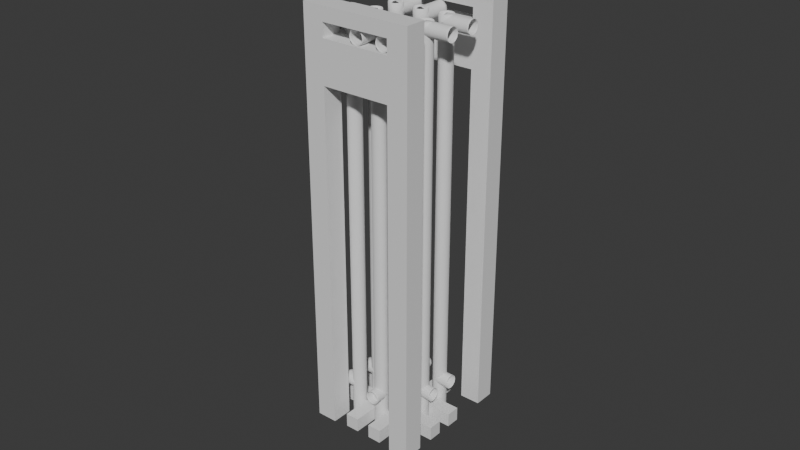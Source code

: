# Source: vent011.blend  (saved by Blender 5.1.29; exported with 4.5.12 LTS)
import bpy
from mathutils import Matrix  # noqa: F401  (used for matrix-valued properties, if any)

bpy.ops.wm.read_factory_settings(use_empty=True)
scene = bpy.context.scene
scene.name = 'Scene'

# ---- collections
col_vents = bpy.data.collections.new('vents'); scene.collection.children.link(col_vents)

# ---- world
world_world = bpy.data.worlds.new('World'); scene.world = world_world
world_world.use_nodes = True; world_world.node_tree.nodes.clear()
_N = world_world.node_tree.nodes; _L = world_world.node_tree.links
n0 = _N.new('ShaderNodeOutputWorld'); n0.name = 'World Output'; n0.location = (200, 100)
n1 = _N.new('ShaderNodeBackground'); n1.name = 'Background'; n1.location = (-200, 100)
n1.inputs[0].default_value = (0.05088, 0.05088, 0.05088, 1.0)
_L.new(n1.outputs[0], n0.inputs[0])
n0.is_active_output = True
world_world.color = (0.05088, 0.05088, 0.05088)
world_world.sun_shadow_jitter_overblur = 0.0

# ---- meshes
me_cube_001 = bpy.data.meshes.new('Cube.001')
me_cube_001.from_pydata([(-0.8, -1.0, -1.0), (-0.8, -1.0, 1.0), (-0.8, 1.0, -1.0), (-0.8, 1.0, 1.0), (0.8, -1.0, -1.0), (0.8, -1.0, 1.0), (0.8, 1.0, -1.0), (0.8, 1.0, 1.0)], [], [(0, 1, 3, 2), (2, 3, 7, 6), (6, 7, 5, 4), (4, 5, 1, 0), (2, 6, 4, 0), (7, 3, 1, 5)])
_uv = me_cube_001.uv_layers.new(name='UVMap')
_uv.uv.foreach_set('vector', [0.375, 0.0, 0.625, 0.0, 0.625, 0.25, 0.375, 0.25, 0.375, 0.25, 0.625, 0.25, 0.625, 0.5, 0.375, 0.5, 0.375, 0.5, 0.625, 0.5, 0.625, 0.75, 0.375, 0.75, 0.375, 0.75, 0.625, 0.75, 0.625, 1.0, 0.375, 1.0, 0.125, 0.5, 0.375, 0.5, 0.375, 0.75, 0.125, 0.75, 0.625, 0.5, 0.875, 0.5, 0.875, 0.75, 0.625, 0.75])
me_cube_001.update()
me_cube_002 = bpy.data.meshes.new('Cube.002')
me_cube_002.from_pydata([(-0.8, -1.0, -1.001), (-0.8, -1.0, 0.179), (-0.8, 1.0, -1.001), (-0.8, 1.0, 0.179), (0.8, -1.0, -1.001), (0.8, -1.0, 0.179), (0.8, 1.0, -1.001), (0.8, 1.0, 0.179), (-0.8, -1.0, -0.9223), (-0.8, -1.0, 0.1396), (-0.8, 1.0, 0.1396), (-0.8, 1.0, -0.9223), (0.8, 1.0, 0.1396), (0.8, 1.0, -0.9223), (0.8, -1.0, 0.1396), (0.8, -1.0, -0.9223), (-0.8, -1.0, -0.883), (-0.8, -1.0, 0.1003), (-0.8, 1.0, 0.1003), (-0.8, 1.0, -0.883), (0.8, 1.0, 0.1003), (0.8, 1.0, -0.883), (0.8, -1.0, 0.1003), (0.8, -1.0, -0.883), (6.133, -1.0, -1.001), (6.133, -1.0, 0.179), (6.133, 1.0, -1.001), (6.133, 1.0, 0.179), (7.733, -1.0, -1.001), (7.733, -1.0, 0.179), (7.733, 1.0, -1.001), (7.733, 1.0, 0.179), (6.133, -1.0, -0.9223), (6.133, -1.0, 0.1396), (6.133, 1.0, 0.1396), (6.133, 1.0, -0.9223), (7.733, 1.0, 0.1396), (7.733, 1.0, -0.9223), (7.733, -1.0, 0.1396), (7.733, -1.0, -0.9223), (6.133, -1.0, -0.883), (6.133, -1.0, 0.1003), (6.133, 1.0, 0.1003), (6.133, 1.0, -0.883), (7.733, 1.0, 0.1003), (7.733, 1.0, -0.883), (7.733, -1.0, 0.1003), (7.733, -1.0, -0.883), (-0.8, -1.0, -0.0177), (-0.8, 1.0, -0.0177), (0.8, 1.0, -0.0177), (0.8, -1.0, -0.0177), (6.133, -1.0, -0.0177), (6.133, 1.0, -0.0177), (7.733, 1.0, -0.0177), (7.733, -1.0, -0.0177), (5.067, -1.0, 0.1396), (4.0, -1.0, 0.1396), (2.933, -1.0, 0.1396), (1.867, -1.0, 0.1396), (5.067, -1.0, 0.179), (4.0, -1.0, 0.179), (2.933, -1.0, 0.179), (1.867, -1.0, 0.179), (7.733, -9.875, -1.001), (7.733, -9.875, 0.179), (7.733, -11.88, -1.001), (7.733, -11.88, 0.179), (6.133, -9.875, -1.001), (6.133, -9.875, 0.179), (6.133, -11.88, -1.001), (6.133, -11.88, 0.179), (7.733, -9.875, -0.9223), (7.733, -9.875, 0.1396), (7.733, -11.88, 0.1396), (7.733, -11.88, -0.9223), (6.133, -11.88, 0.1396), (6.133, -11.88, -0.9223), (6.133, -9.875, 0.1396), (6.133, -9.875, -0.9223), (7.733, -9.875, -0.883), (7.733, -9.875, 0.1003), (7.733, -11.88, 0.1003), (7.733, -11.88, -0.883), (6.133, -11.88, 0.1003), (6.133, -11.88, -0.883), (6.133, -9.875, 0.1003), (6.133, -9.875, -0.883), (0.8, -9.875, -1.001), (0.8, -9.875, 0.179), (0.8, -11.88, -1.001), (0.8, -11.88, 0.179), (-0.8, -9.875, -1.001), (-0.8, -9.875, 0.179), (-0.8, -11.88, -1.001), (-0.8, -11.88, 0.179), (0.8, -9.875, -0.9223), (0.8, -9.875, 0.1396), (0.8, -11.88, 0.1396), (0.8, -11.88, -0.9223), (-0.8, -11.88, 0.1396), (-0.8, -11.88, -0.9223), (-0.8, -9.875, 0.1396), (-0.8, -9.875, -0.9223), (0.8, -9.875, -0.883), (0.8, -9.875, 0.1003), (0.8, -11.88, 0.1003), (0.8, -11.88, -0.883), (-0.8, -11.88, 0.1003), (-0.8, -11.88, -0.883), (-0.8, -9.875, 0.1003), (-0.8, -9.875, -0.883), (7.733, -9.875, -0.0177), (7.733, -11.88, -0.0177), (6.133, -11.88, -0.0177), (6.133, -9.875, -0.0177), (0.8, -9.875, -0.0177), (0.8, -11.88, -0.0177), (-0.8, -11.88, -0.0177), (-0.8, -9.875, -0.0177), (1.867, -9.875, 0.1396), (2.933, -9.875, 0.1396), (4.0, -9.875, 0.1396), (5.067, -9.875, 0.1396), (1.867, -9.875, 0.179), (2.933, -9.875, 0.179), (4.0, -9.875, 0.179), (5.067, -9.875, 0.179)], [], [(9, 1, 3, 10), (10, 3, 7, 12), (34, 33, 56, 57, 58, 59, 14, 12), (14, 5, 1, 9), (2, 6, 4, 0), (7, 3, 1, 5), (4, 15, 8, 0), (22, 14, 9, 17), (6, 13, 15, 4), (20, 12, 14, 22), (2, 11, 13, 6), (18, 10, 12, 20), (0, 8, 11, 2), (17, 9, 10, 18), (8, 16, 19, 11), (48, 17, 18, 49), (11, 19, 21, 13), (49, 18, 20, 50), (13, 21, 23, 15), (53, 52, 51, 50), (15, 23, 16, 8), (51, 22, 17, 48), (27, 34, 12, 7), (34, 27, 31, 36), (36, 31, 29, 38), (38, 29, 25, 33), (26, 30, 28, 24), (31, 27, 25, 29), (28, 39, 32, 24), (46, 38, 33, 41), (30, 37, 39, 28), (44, 36, 38, 46), (26, 35, 37, 30), (42, 34, 36, 44), (24, 32, 35, 26), (41, 33, 34, 42), (32, 40, 43, 35), (42, 53, 50, 20), (35, 43, 45, 37), (53, 42, 44, 54), (37, 45, 47, 39), (54, 44, 46, 55), (39, 47, 40, 32), (55, 46, 41, 52), (59, 63, 5, 14), (25, 27, 7, 5, 63, 62, 61, 60), (47, 55, 52, 40), (45, 54, 55, 47), (43, 53, 54, 45), (40, 52, 53, 43), (23, 51, 48, 16), (21, 50, 51, 23), (19, 49, 50, 21), (16, 48, 49, 19), (52, 41, 22, 51), (41, 42, 20, 22), (33, 25, 60, 56), (56, 60, 61, 57), (57, 61, 62, 58), (58, 62, 63, 59), (73, 65, 67, 74), (74, 67, 71, 76), (98, 97, 120, 121, 122, 123, 78, 76), (78, 69, 65, 73), (66, 70, 68, 64), (71, 67, 65, 69), (68, 79, 72, 64), (86, 78, 73, 81), (70, 77, 79, 68), (84, 76, 78, 86), (66, 75, 77, 70), (82, 74, 76, 84), (64, 72, 75, 66), (81, 73, 74, 82), (72, 80, 83, 75), (112, 81, 82, 113), (75, 83, 85, 77), (113, 82, 84, 114), (77, 85, 87, 79), (117, 116, 115, 114), (79, 87, 80, 72), (115, 86, 81, 112), (91, 98, 76, 71), (98, 91, 95, 100), (100, 95, 93, 102), (102, 93, 89, 97), (90, 94, 92, 88), (95, 91, 89, 93), (92, 103, 96, 88), (110, 102, 97, 105), (94, 101, 103, 92), (108, 100, 102, 110), (90, 99, 101, 94), (106, 98, 100, 108), (88, 96, 99, 90), (105, 97, 98, 106), (96, 104, 107, 99), (106, 117, 114, 84), (99, 107, 109, 101), (117, 106, 108, 118), (101, 109, 111, 103), (118, 108, 110, 119), (103, 111, 104, 96), (119, 110, 105, 116), (123, 127, 69, 78), (89, 91, 71, 69, 127, 126, 125, 124), (111, 119, 116, 104), (109, 118, 119, 111), (107, 117, 118, 109), (104, 116, 117, 107), (87, 115, 112, 80), (85, 114, 115, 87), (83, 113, 114, 85), (80, 112, 113, 83), (116, 105, 86, 115), (105, 106, 84, 86), (97, 89, 124, 120), (120, 124, 125, 121), (121, 125, 126, 122), (122, 126, 127, 123)])
_uv = me_cube_002.uv_layers.new(name='UVMap')
_uv.uv.foreach_set('vector', [0.5417, 0.0, 0.625, 0.0, 0.625, 0.25, 0.5417, 0.25, 0.5417, 0.25, 0.625, 0.25, 0.625, 0.5, 0.5417, 0.5, 0.5417, 0.25, 0.5417, 0.0, 0.5417, 0.15, 0.5417, 0.3, 0.5417, 0.45, 0.5417, 0.6, 0.5417, 0.75, 0.5417, 0.5, 0.5417, 0.75, 0.625, 0.75, 0.625, 1.0, 0.5417, 1.0, 0.125, 0.5, 0.375, 0.5, 0.375, 0.75, 0.125, 0.75, 0.625, 0.5, 0.875, 0.5, 0.875, 0.75, 0.625, 0.75, 0.375, 0.75, 0.4583, 0.75, 0.4583, 1.0, 0.375, 1.0, 0.5139, 0.75, 0.5417, 0.75, 0.5417, 1.0, 0.5139, 1.0, 0.375, 0.5, 0.4583, 0.5, 0.4583, 0.75, 0.375, 0.75, 0.5139, 0.5, 0.5417, 0.5, 0.5417, 0.75, 0.5139, 0.75, 0.375, 0.25, 0.4583, 0.25, 0.4583, 0.5, 0.375, 0.5, 0.5139, 0.25, 0.5417, 0.25, 0.5417, 0.5, 0.5139, 0.5, 0.375, 0.0, 0.4583, 0.0, 0.4583, 0.25, 0.375, 0.25, 0.5139, 0.0, 0.5417, 0.0, 0.5417, 0.25, 0.5139, 0.25, 0.4583, 0.0, 0.4861, 0.0, 0.4861, 0.25, 0.4583, 0.25, 0.5, 0.0, 0.5139, 0.0, 0.5139, 0.25, 0.5, 0.25, 0.4583, 0.25, 0.4861, 0.25, 0.4861, 0.5, 0.4583, 0.5, 0.5, 0.25, 0.5139, 0.25, 0.5139, 0.5, 0.5, 0.5, 0.4583, 0.5, 0.4861, 0.5, 0.4861, 0.75, 0.4583, 0.75, 0.5, 0.25, 0.5, 0.0, 0.5, 0.75, 0.5, 0.5, 0.4583, 0.75, 0.4861, 0.75, 0.4861, 1.0, 0.4583, 1.0, 0.5, 0.75, 0.5139, 0.75, 0.5139, 1.0, 0.5, 1.0, 0.625, 0.25, 0.5417, 0.25, 0.5417, 0.5, 0.625, 0.5, 0.5417, 0.25, 0.625, 0.25, 0.625, 0.5, 0.5417, 0.5, 0.5417, 0.5, 0.625, 0.5, 0.625, 0.75, 0.5417, 0.75, 0.5417, 0.75, 0.625, 0.75, 0.625, 1.0, 0.5417, 1.0, 0.125, 0.5, 0.375, 0.5, 0.375, 0.75, 0.125, 0.75, 0.625, 0.5, 0.875, 0.5, 0.875, 0.75, 0.625, 0.75, 0.375, 0.75, 0.4583, 0.75, 0.4583, 1.0, 0.375, 1.0, 0.5139, 0.75, 0.5417, 0.75, 0.5417, 1.0, 0.5139, 1.0, 0.375, 0.5, 0.4583, 0.5, 0.4583, 0.75, 0.375, 0.75, 0.5139, 0.5, 0.5417, 0.5, 0.5417, 0.75, 0.5139, 0.75, 0.375, 0.25, 0.4583, 0.25, 0.4583, 0.5, 0.375, 0.5, 0.5139, 0.25, 0.5417, 0.25, 0.5417, 0.5, 0.5139, 0.5, 0.375, 0.0, 0.4583, 0.0, 0.4583, 0.25, 0.375, 0.25, 0.5139, 0.0, 0.5417, 0.0, 0.5417, 0.25, 0.5139, 0.25, 0.4583, 0.0, 0.4861, 0.0, 0.4861, 0.25, 0.4583, 0.25, 0.5139, 0.25, 0.5, 0.25, 0.5, 0.5, 0.5139, 0.5, 0.4583, 0.25, 0.4861, 0.25, 0.4861, 0.5, 0.4583, 0.5, 0.5, 0.25, 0.5139, 0.25, 0.5139, 0.5, 0.5, 0.5, 0.4583, 0.5, 0.4861, 0.5, 0.4861, 0.75, 0.4583, 0.75, 0.5, 0.5, 0.5139, 0.5, 0.5139, 0.75, 0.5, 0.75, 0.4583, 0.75, 0.4861, 0.75, 0.4861, 1.0, 0.4583, 1.0, 0.5, 0.75, 0.5139, 0.75, 0.5139, 1.0, 0.5, 1.0, 0.5417, 0.8, 0.625, 0.8, 0.625, 0.75, 0.5417, 0.75, 0.875, 0.75, 0.875, 0.5, 0.625, 0.5, 0.625, 0.75, 0.675, 0.75, 0.725, 0.75, 0.775, 0.75, 0.825, 0.75, 0.4861, 0.75, 0.5, 0.75, 0.5, 1.0, 0.4861, 1.0, 0.4861, 0.5, 0.5, 0.5, 0.5, 0.75, 0.4861, 0.75, 0.4861, 0.25, 0.5, 0.25, 0.5, 0.5, 0.4861, 0.5, 0.4861, 0.0, 0.5, 0.0, 0.5, 0.25, 0.4861, 0.25, 0.4861, 0.75, 0.5, 0.75, 0.5, 1.0, 0.4861, 1.0, 0.4861, 0.5, 0.5, 0.5, 0.5, 0.75, 0.4861, 0.75, 0.4861, 0.25, 0.5, 0.25, 0.5, 0.5, 0.4861, 0.5, 0.4861, 0.0, 0.5, 0.0, 0.5, 0.25, 0.4861, 0.25, 0.5, 1.0, 0.5139, 1.0, 0.5139, 0.75, 0.5, 0.75, 0.5139, 0.0, 0.5139, 0.25, 0.5139, 0.5, 0.5139, 0.75, 0.5417, 1.0, 0.625, 1.0, 0.625, 0.95, 0.5417, 0.95, 0.5417, 0.95, 0.625, 0.95, 0.625, 0.9, 0.5417, 0.9, 0.5417, 0.9, 0.625, 0.9, 0.625, 0.85, 0.5417, 0.85, 0.5417, 0.85, 0.625, 0.85, 0.625, 0.8, 0.5417, 0.8, 0.5417, 0.0, 0.625, 0.0, 0.625, 0.25, 0.5417, 0.25, 0.5417, 0.25, 0.625, 0.25, 0.625, 0.5, 0.5417, 0.5, 0.5417, 0.25, 0.5417, 0.0, 0.5417, 0.15, 0.5417, 0.3, 0.5417, 0.45, 0.5417, 0.6, 0.5417, 0.75, 0.5417, 0.5, 0.5417, 0.75, 0.625, 0.75, 0.625, 1.0, 0.5417, 1.0, 0.125, 0.5, 0.375, 0.5, 0.375, 0.75, 0.125, 0.75, 0.625, 0.5, 0.875, 0.5, 0.875, 0.75, 0.625, 0.75, 0.375, 0.75, 0.4583, 0.75, 0.4583, 1.0, 0.375, 1.0, 0.5139, 0.75, 0.5417, 0.75, 0.5417, 1.0, 0.5139, 1.0, 0.375, 0.5, 0.4583, 0.5, 0.4583, 0.75, 0.375, 0.75, 0.5139, 0.5, 0.5417, 0.5, 0.5417, 0.75, 0.5139, 0.75, 0.375, 0.25, 0.4583, 0.25, 0.4583, 0.5, 0.375, 0.5, 0.5139, 0.25, 0.5417, 0.25, 0.5417, 0.5, 0.5139, 0.5, 0.375, 0.0, 0.4583, 0.0, 0.4583, 0.25, 0.375, 0.25, 0.5139, 0.0, 0.5417, 0.0, 0.5417, 0.25, 0.5139, 0.25, 0.4583, 0.0, 0.4861, 0.0, 0.4861, 0.25, 0.4583, 0.25, 0.5, 0.0, 0.5139, 0.0, 0.5139, 0.25, 0.5, 0.25, 0.4583, 0.25, 0.4861, 0.25, 0.4861, 0.5, 0.4583, 0.5, 0.5, 0.25, 0.5139, 0.25, 0.5139, 0.5, 0.5, 0.5, 0.4583, 0.5, 0.4861, 0.5, 0.4861, 0.75, 0.4583, 0.75, 0.5, 0.25, 0.5, 0.0, 0.5, 0.75, 0.5, 0.5, 0.4583, 0.75, 0.4861, 0.75, 0.4861, 1.0, 0.4583, 1.0, 0.5, 0.75, 0.5139, 0.75, 0.5139, 1.0, 0.5, 1.0, 0.625, 0.25, 0.5417, 0.25, 0.5417, 0.5, 0.625, 0.5, 0.5417, 0.25, 0.625, 0.25, 0.625, 0.5, 0.5417, 0.5, 0.5417, 0.5, 0.625, 0.5, 0.625, 0.75, 0.5417, 0.75, 0.5417, 0.75, 0.625, 0.75, 0.625, 1.0, 0.5417, 1.0, 0.125, 0.5, 0.375, 0.5, 0.375, 0.75, 0.125, 0.75, 0.625, 0.5, 0.875, 0.5, 0.875, 0.75, 0.625, 0.75, 0.375, 0.75, 0.4583, 0.75, 0.4583, 1.0, 0.375, 1.0, 0.5139, 0.75, 0.5417, 0.75, 0.5417, 1.0, 0.5139, 1.0, 0.375, 0.5, 0.4583, 0.5, 0.4583, 0.75, 0.375, 0.75, 0.5139, 0.5, 0.5417, 0.5, 0.5417, 0.75, 0.5139, 0.75, 0.375, 0.25, 0.4583, 0.25, 0.4583, 0.5, 0.375, 0.5, 0.5139, 0.25, 0.5417, 0.25, 0.5417, 0.5, 0.5139, 0.5, 0.375, 0.0, 0.4583, 0.0, 0.4583, 0.25, 0.375, 0.25, 0.5139, 0.0, 0.5417, 0.0, 0.5417, 0.25, 0.5139, 0.25, 0.4583, 0.0, 0.4861, 0.0, 0.4861, 0.25, 0.4583, 0.25, 0.5139, 0.25, 0.5, 0.25, 0.5, 0.5, 0.5139, 0.5, 0.4583, 0.25, 0.4861, 0.25, 0.4861, 0.5, 0.4583, 0.5, 0.5, 0.25, 0.5139, 0.25, 0.5139, 0.5, 0.5, 0.5, 0.4583, 0.5, 0.4861, 0.5, 0.4861, 0.75, 0.4583, 0.75, 0.5, 0.5, 0.5139, 0.5, 0.5139, 0.75, 0.5, 0.75, 0.4583, 0.75, 0.4861, 0.75, 0.4861, 1.0, 0.4583, 1.0, 0.5, 0.75, 0.5139, 0.75, 0.5139, 1.0, 0.5, 1.0, 0.5417, 0.8, 0.625, 0.8, 0.625, 0.75, 0.5417, 0.75, 0.875, 0.75, 0.875, 0.5, 0.625, 0.5, 0.625, 0.75, 0.675, 0.75, 0.725, 0.75, 0.775, 0.75, 0.825, 0.75, 0.4861, 0.75, 0.5, 0.75, 0.5, 1.0, 0.4861, 1.0, 0.4861, 0.5, 0.5, 0.5, 0.5, 0.75, 0.4861, 0.75, 0.4861, 0.25, 0.5, 0.25, 0.5, 0.5, 0.4861, 0.5, 0.4861, 0.0, 0.5, 0.0, 0.5, 0.25, 0.4861, 0.25, 0.4861, 0.75, 0.5, 0.75, 0.5, 1.0, 0.4861, 1.0, 0.4861, 0.5, 0.5, 0.5, 0.5, 0.75, 0.4861, 0.75, 0.4861, 0.25, 0.5, 0.25, 0.5, 0.5, 0.4861, 0.5, 0.4861, 0.0, 0.5, 0.0, 0.5, 0.25, 0.4861, 0.25, 0.5, 1.0, 0.5139, 1.0, 0.5139, 0.75, 0.5, 0.75, 0.5139, 0.0, 0.5139, 0.25, 0.5139, 0.5, 0.5139, 0.75, 0.5417, 1.0, 0.625, 1.0, 0.625, 0.95, 0.5417, 0.95, 0.5417, 0.95, 0.625, 0.95, 0.625, 0.9, 0.5417, 0.9, 0.5417, 0.9, 0.625, 0.9, 0.625, 0.85, 0.5417, 0.85, 0.5417, 0.85, 0.625, 0.85, 0.625, 0.8, 0.5417, 0.8])
me_cube_002.update()

# ---- curves / text
cu_b_ziercurve_007 = bpy.data.curves.new('BézierCurve.007', 'CURVE')
cu_b_ziercurve_007.dimensions = '3D'
_sp = cu_b_ziercurve_007.splines.new('BEZIER'); _sp.bezier_points.add(0)
_sp.bezier_points.foreach_set('co', [-18.5, 4.3, 46.0])
_sp.bezier_points.foreach_set('handle_left', [-18.5, 4.3, 45.0])
_sp.bezier_points.foreach_set('handle_right', [-18.5, 4.3, 47.0])
for _p, _l, _r in zip(_sp.bezier_points, ['ALIGNED'], ['ALIGNED']): _p.handle_left_type = _l; _p.handle_right_type = _r
_sp.order_u = 0
_sp.order_v = 0
_sp = cu_b_ziercurve_007.splines.new('BEZIER'); _sp.bezier_points.add(2)
_sp.bezier_points.foreach_set('co', [0.0, 0.0, 58.0, 0.0, 0.0, 5.0, 0.0, 0.0, 0.0])
_sp.bezier_points.foreach_set('handle_left', [0.0, -0.001541, 59.0, 0.0, 0.0, 6.0, 0.0, 0.0, 1.0])
_sp.bezier_points.foreach_set('handle_right', [0.0, 0.001546, 57.0, 0.0, 0.0, 4.0, 0.0, 0.0, -1.0])
for _p, _l, _r in zip(_sp.bezier_points, ['ALIGNED', 'ALIGNED', 'ALIGNED'], ['ALIGNED', 'ALIGNED', 'ALIGNED']): _p.handle_left_type = _l; _p.handle_right_type = _r
_sp.order_u = 0
_sp.order_v = 0
_sp = cu_b_ziercurve_007.splines.new('BEZIER'); _sp.bezier_points.add(1)
_sp.bezier_points.foreach_set('co', [-2.0, 0.0, 5.0, 0.0, 0.0, 5.0])
_sp.bezier_points.foreach_set('handle_left', [-2.707, 0.0, 5.0, -1.0, 0.0, 5.0])
_sp.bezier_points.foreach_set('handle_right', [-1.0, 0.0, 5.0, 1.0, 0.0, 5.0])
for _p, _l, _r in zip(_sp.bezier_points, ['ALIGNED', 'ALIGNED'], ['ALIGNED', 'ALIGNED']): _p.handle_left_type = _l; _p.handle_right_type = _r
_sp.order_u = 0
_sp.order_v = 0
_sp = cu_b_ziercurve_007.splines.new('BEZIER'); _sp.bezier_points.add(1)
_sp.bezier_points.foreach_set('co', [-4.0, 0.0, 57.0, 0.0, 0.0, 57.0])
_sp.bezier_points.foreach_set('handle_left', [-4.707, 0.0, 57.0, -1.0, 0.0, 57.0])
_sp.bezier_points.foreach_set('handle_right', [-3.0, 0.0, 57.0, 1.0, 0.0, 57.0])
for _p, _l, _r in zip(_sp.bezier_points, ['ALIGNED', 'ALIGNED'], ['ALIGNED', 'ALIGNED']): _p.handle_left_type = _l; _p.handle_right_type = _r
_sp.order_u = 0
_sp.order_v = 0
cu_b_ziercurve_007.use_path = True
cu_b_ziercurve_007.bevel_depth = 1.0
cu_b_ziercurve_007.fill_mode = 'FULL'

# ---- objects
ob_main_vent_004 = bpy.data.objects.new('main_vent.004', cu_b_ziercurve_007)
ob_main_vent_001 = bpy.data.objects.new('main_vent.001', cu_b_ziercurve_007)
ob_main_vent_002 = bpy.data.objects.new('main_vent.002', cu_b_ziercurve_007)
ob_main_vent_003 = bpy.data.objects.new('main_vent.003', cu_b_ziercurve_007)
ob_main_vent_005 = bpy.data.objects.new('main_vent.005', cu_b_ziercurve_007)
ob_main_vent_006 = bpy.data.objects.new('main_vent.006', cu_b_ziercurve_007)
ob_main_vent_007 = bpy.data.objects.new('main_vent.007', cu_b_ziercurve_007)
ob_main_vent_008 = bpy.data.objects.new('main_vent.008', cu_b_ziercurve_007)
ob_cube_001 = bpy.data.objects.new('Cube.001', me_cube_001)
ob_cube_002 = bpy.data.objects.new('Cube.002', me_cube_001)
ob_cube_003 = bpy.data.objects.new('Cube.003', me_cube_001)
ob_cube_004 = bpy.data.objects.new('Cube.004', me_cube_001)
ob_cube_005 = bpy.data.objects.new('Cube.005', me_cube_002)

# ---- transforms, parenting, visibility, modifiers, constraints
ob_main_vent_004.location = (-2.0, 0.0, 0.0)
_m = ob_main_vent_004.modifiers.new('Solidify', 'SOLIDIFY')
_m.thickness = 0.025
_m.offset = 1.0
ob_main_vent_001.location = (-2.0, 4.0, 0.0)
_m = ob_main_vent_001.modifiers.new('Solidify', 'SOLIDIFY')
_m.thickness = 0.025
_m.offset = 1.0
ob_main_vent_002.location = (-2.0, 8.0, 0.0)
ob_main_vent_002.rotation_euler = (0.0, -0.0, -1.571)
_m = ob_main_vent_002.modifiers.new('Solidify', 'SOLIDIFY')
_m.thickness = 0.025
_m.offset = 1.0
ob_main_vent_003.location = (2.0, 8.0, 0.0)
ob_main_vent_003.rotation_euler = (0.0, -0.0, -1.571)
_m = ob_main_vent_003.modifiers.new('Solidify', 'SOLIDIFY')
_m.thickness = 0.025
_m.offset = 1.0
ob_main_vent_005.location = (6.0, 8.0, 0.0)
ob_main_vent_005.rotation_euler = (0.0, -0.0, -3.142)
_m = ob_main_vent_005.modifiers.new('Solidify', 'SOLIDIFY')
_m.thickness = 0.025
_m.offset = 1.0
ob_main_vent_006.location = (6.0, 4.0, 0.0)
ob_main_vent_006.rotation_euler = (0.0, -0.0, -3.142)
_m = ob_main_vent_006.modifiers.new('Solidify', 'SOLIDIFY')
_m.thickness = 0.025
_m.offset = 1.0
ob_main_vent_007.location = (6.0, 0.0, 0.0)
ob_main_vent_007.rotation_euler = (0.0, -0.0, -4.712)
_m = ob_main_vent_007.modifiers.new('Solidify', 'SOLIDIFY')
_m.thickness = 0.025
_m.offset = 1.0
ob_main_vent_008.location = (2.0, 0.0, 0.0)
ob_main_vent_008.rotation_euler = (0.0, -0.0, -4.712)
_m = ob_main_vent_008.modifiers.new('Solidify', 'SOLIDIFY')
_m.thickness = 0.025
_m.offset = 1.0
ob_cube_001.location = (2.0, 6.0, 1.0)
ob_cube_001.scale = (10.0, 1.0, 1.0)
ob_cube_002.location = (2.0, 2.0, 1.0)
ob_cube_002.scale = (10.0, 1.0, 1.0)
ob_cube_003.location = (2.384e-07, 4.0, 1.0)
ob_cube_003.rotation_euler = (0.0, -0.0, 1.571)
ob_cube_003.scale = (10.0, 1.0, 1.0)
ob_cube_004.location = (4.0, 4.0, 1.0)
ob_cube_004.rotation_euler = (0.0, -0.0, 1.571)
ob_cube_004.scale = (10.0, 1.0, 1.0)
ob_cube_005.location = (-4.5, 13.5, 50.9)
ob_cube_005.scale = (1.875, 1.5, 50.85)

# ---- collection membership
scene.collection.objects.link(ob_main_vent_004)
scene.collection.objects.link(ob_main_vent_001)
scene.collection.objects.link(ob_main_vent_002)
scene.collection.objects.link(ob_main_vent_003)
scene.collection.objects.link(ob_main_vent_005)
scene.collection.objects.link(ob_main_vent_006)
scene.collection.objects.link(ob_main_vent_007)
scene.collection.objects.link(ob_main_vent_008)
col_vents.objects.link(ob_cube_001)
col_vents.objects.link(ob_cube_002)
col_vents.objects.link(ob_cube_003)
col_vents.objects.link(ob_cube_004)
col_vents.objects.link(ob_cube_005)

# ---- scene / render settings (as saved in the file)
scene.frame_start = 1; scene.frame_end = 250; scene.frame_set(1)
scene.render.engine = 'BLENDER_EEVEE_NEXT'
scene.render.bake_bias = 0.0
scene.render.bake_samples = 0
scene.cycles.sampling_pattern = 'TABULATED_SOBOL'
scene.eevee.use_volume_custom_range = False
bpy.context.view_layer.update()

# ---- added for rendering (the .blend has no active camera and no usable light): camera, sun
cam_auto = bpy.data.cameras.new('AutoCamera')
cam_auto.lens = 50.0
cam_auto.sensor_width = 36.0
cam_auto.clip_end = 1464.9
ob_auto_camera = bpy.data.objects.new('AutoCamera', cam_auto)
scene.collection.objects.link(ob_auto_camera)
ob_auto_camera.location = (85.4704, -96.1645, 96.2764)
ob_auto_camera.rotation_euler = (1.09748, -7.21219e-08, 0.694738)
scene.camera = ob_auto_camera
light_auto_sun = bpy.data.lights.new('AutoSun', 'SUN')
light_auto_sun.energy = 3.0
light_auto_sun.angle = 0.0523599
ob_auto_sun = bpy.data.objects.new('AutoSun', light_auto_sun)
scene.collection.objects.link(ob_auto_sun)
ob_auto_sun.rotation_euler = (0.872665, 0.174533, 0.523599)
bpy.context.view_layer.update()
